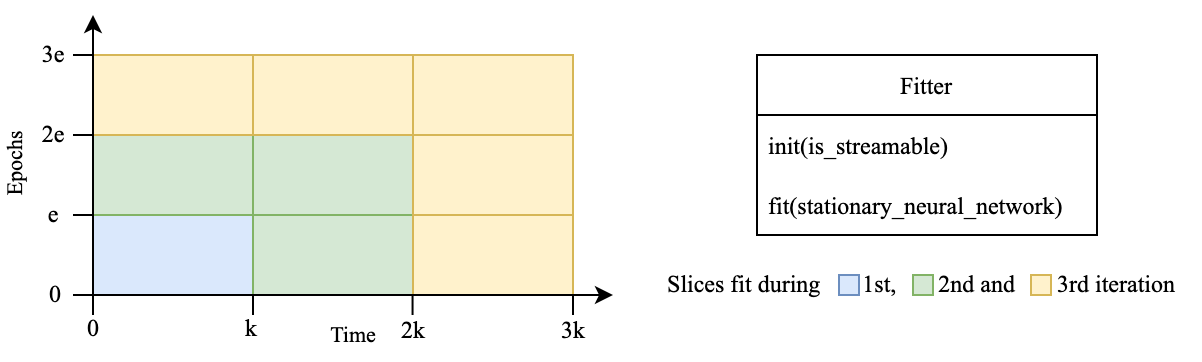

The diagram above was exported from draw.io. Its source (the exported page's mxGraphModel, read from the mxfile embedded in the PNG):
<mxGraphModel dx="926" dy="1754" grid="1" gridSize="10" guides="1" tooltips="1" connect="1" arrows="1" fold="1" page="1" pageScale="1" pageWidth="827" pageHeight="1169" math="1" shadow="0">
  <root>
    <mxCell id="0" />
    <mxCell id="1" parent="0" />
    <mxCell id="2" value="Fitter" style="swimlane;fontStyle=0;childLayout=stackLayout;horizontal=1;startSize=30;horizontalStack=0;resizeParent=1;resizeParentMax=0;resizeLast=0;collapsible=1;marginBottom=0;fontFamily=Times New Roman;fillColor=none;" vertex="1" parent="1">
      <mxGeometry x="410" y="-600" width="170" height="90" as="geometry" />
    </mxCell>
    <mxCell id="3" value="init(is_streamable)" style="text;strokeColor=none;fillColor=none;align=left;verticalAlign=middle;spacingLeft=4;spacingRight=4;overflow=hidden;points=[[0,0.5],[1,0.5]];portConstraint=eastwest;rotatable=0;fontFamily=Times New Roman;" vertex="1" parent="2">
      <mxGeometry y="30" width="170" height="30" as="geometry" />
    </mxCell>
    <mxCell id="4" value="fit(stationary_neural_network)" style="text;strokeColor=none;fillColor=none;align=left;verticalAlign=middle;spacingLeft=4;spacingRight=4;overflow=hidden;points=[[0,0.5],[1,0.5]];portConstraint=eastwest;rotatable=0;fontFamily=Times New Roman;" vertex="1" parent="2">
      <mxGeometry y="60" width="170" height="30" as="geometry" />
    </mxCell>
    <mxCell id="5" value="" style="rounded=0;whiteSpace=wrap;html=1;fontFamily=Times New Roman;fillColor=#dae8fc;strokeColor=#6c8ebf;" vertex="1" parent="1">
      <mxGeometry x="78" y="-520" width="80" height="40" as="geometry" />
    </mxCell>
    <mxCell id="6" value="" style="rounded=0;whiteSpace=wrap;html=1;fontFamily=Times New Roman;fillColor=#d5e8d4;strokeColor=#82b366;" vertex="1" parent="1">
      <mxGeometry x="158" y="-520" width="80" height="40" as="geometry" />
    </mxCell>
    <mxCell id="7" value="" style="rounded=0;whiteSpace=wrap;html=1;fontFamily=Times New Roman;fillColor=#fff2cc;strokeColor=#d6b656;" vertex="1" parent="1">
      <mxGeometry x="238" y="-520" width="80" height="40" as="geometry" />
    </mxCell>
    <mxCell id="8" value="" style="rounded=0;whiteSpace=wrap;html=1;fontFamily=Times New Roman;fillColor=#d5e8d4;strokeColor=#82b366;" vertex="1" parent="1">
      <mxGeometry x="158" y="-560" width="80" height="40" as="geometry" />
    </mxCell>
    <mxCell id="9" value="" style="rounded=0;whiteSpace=wrap;html=1;fontFamily=Times New Roman;fillColor=#fff2cc;strokeColor=#d6b656;" vertex="1" parent="1">
      <mxGeometry x="238" y="-560" width="80" height="40" as="geometry" />
    </mxCell>
    <mxCell id="10" value="" style="rounded=0;whiteSpace=wrap;html=1;fontFamily=Times New Roman;fillColor=#fff2cc;strokeColor=#d6b656;" vertex="1" parent="1">
      <mxGeometry x="158" y="-600" width="80" height="40" as="geometry" />
    </mxCell>
    <mxCell id="11" value="" style="rounded=0;whiteSpace=wrap;html=1;fontFamily=Times New Roman;fillColor=#fff2cc;strokeColor=#d6b656;" vertex="1" parent="1">
      <mxGeometry x="238" y="-600" width="80" height="40" as="geometry" />
    </mxCell>
    <mxCell id="12" value="" style="rounded=0;whiteSpace=wrap;html=1;fontFamily=Times New Roman;fillColor=#d5e8d4;strokeColor=#82b366;" vertex="1" parent="1">
      <mxGeometry x="78" y="-560" width="80" height="40" as="geometry" />
    </mxCell>
    <mxCell id="13" value="" style="rounded=0;whiteSpace=wrap;html=1;fontFamily=Times New Roman;fillColor=#fff2cc;strokeColor=#d6b656;" vertex="1" parent="1">
      <mxGeometry x="78" y="-600" width="80" height="40" as="geometry" />
    </mxCell>
    <mxCell id="14" value="Time" style="endArrow=classic;html=1;rounded=0;fontFamily=Times New Roman;" edge="1" parent="1">
      <mxGeometry y="-20" width="50" height="50" relative="1" as="geometry">
        <mxPoint x="78" y="-480" as="sourcePoint" />
        <mxPoint x="338" y="-480" as="targetPoint" />
        <mxPoint as="offset" />
      </mxGeometry>
    </mxCell>
    <mxCell id="15" value="" style="endArrow=classic;html=1;rounded=0;fontFamily=Times New Roman;" edge="1" parent="1">
      <mxGeometry width="50" height="50" relative="1" as="geometry">
        <mxPoint x="78" y="-480" as="sourcePoint" />
        <mxPoint x="78" y="-620" as="targetPoint" />
      </mxGeometry>
    </mxCell>
    <mxCell id="16" value="Epochs" style="edgeLabel;html=1;align=center;verticalAlign=middle;resizable=0;points=[];fontFamily=Times New Roman;horizontal=0;" vertex="1" connectable="0" parent="15">
      <mxGeometry x="-0.0278" y="2" relative="1" as="geometry">
        <mxPoint x="-38" y="3" as="offset" />
      </mxGeometry>
    </mxCell>
    <mxCell id="17" value="" style="endArrow=none;html=1;rounded=0;fontFamily=Times New Roman;" edge="1" parent="1">
      <mxGeometry width="50" height="50" relative="1" as="geometry">
        <mxPoint x="158" y="-470" as="sourcePoint" />
        <mxPoint x="158" y="-480" as="targetPoint" />
      </mxGeometry>
    </mxCell>
    <mxCell id="18" value="" style="endArrow=none;html=1;rounded=0;fontFamily=Times New Roman;" edge="1" parent="1">
      <mxGeometry width="50" height="50" relative="1" as="geometry">
        <mxPoint x="78" y="-470" as="sourcePoint" />
        <mxPoint x="78" y="-480" as="targetPoint" />
      </mxGeometry>
    </mxCell>
    <mxCell id="19" value="" style="endArrow=none;html=1;rounded=0;fontFamily=Times New Roman;" edge="1" parent="1">
      <mxGeometry width="50" height="50" relative="1" as="geometry">
        <mxPoint x="237.77999999999997" y="-470" as="sourcePoint" />
        <mxPoint x="237.77999999999997" y="-480" as="targetPoint" />
      </mxGeometry>
    </mxCell>
    <mxCell id="20" value="" style="endArrow=none;html=1;rounded=0;fontFamily=Times New Roman;" edge="1" parent="1">
      <mxGeometry width="50" height="50" relative="1" as="geometry">
        <mxPoint x="318" y="-470" as="sourcePoint" />
        <mxPoint x="318" y="-480" as="targetPoint" />
      </mxGeometry>
    </mxCell>
    <mxCell id="21" value="" style="endArrow=none;html=1;rounded=0;fontFamily=Times New Roman;" edge="1" parent="1">
      <mxGeometry width="50" height="50" relative="1" as="geometry">
        <mxPoint x="78" y="-480" as="sourcePoint" />
        <mxPoint x="68" y="-480" as="targetPoint" />
      </mxGeometry>
    </mxCell>
    <mxCell id="22" value="" style="endArrow=none;html=1;rounded=0;fontFamily=Times New Roman;" edge="1" parent="1">
      <mxGeometry width="50" height="50" relative="1" as="geometry">
        <mxPoint x="78" y="-520" as="sourcePoint" />
        <mxPoint x="68" y="-520" as="targetPoint" />
      </mxGeometry>
    </mxCell>
    <mxCell id="23" value="" style="endArrow=none;html=1;rounded=0;fontFamily=Times New Roman;" edge="1" parent="1">
      <mxGeometry width="50" height="50" relative="1" as="geometry">
        <mxPoint x="78" y="-560" as="sourcePoint" />
        <mxPoint x="68" y="-560" as="targetPoint" />
      </mxGeometry>
    </mxCell>
    <mxCell id="24" value="" style="endArrow=none;html=1;rounded=0;fontFamily=Times New Roman;" edge="1" parent="1">
      <mxGeometry width="50" height="50" relative="1" as="geometry">
        <mxPoint x="78" y="-600" as="sourcePoint" />
        <mxPoint x="68" y="-600" as="targetPoint" />
      </mxGeometry>
    </mxCell>
    <mxCell id="25" value="0" style="text;html=1;align=center;verticalAlign=middle;resizable=0;points=[];autosize=1;strokeColor=none;fillColor=none;fontFamily=Times New Roman;" vertex="1" parent="1">
      <mxGeometry x="63" y="-478" width="30" height="30" as="geometry" />
    </mxCell>
    <mxCell id="26" value="k" style="text;html=1;align=center;verticalAlign=middle;resizable=0;points=[];autosize=1;strokeColor=none;fillColor=none;fontFamily=Times New Roman;" vertex="1" parent="1">
      <mxGeometry x="142" y="-478" width="30" height="30" as="geometry" />
    </mxCell>
    <mxCell id="27" value="2k" style="text;html=1;align=center;verticalAlign=middle;resizable=0;points=[];autosize=1;strokeColor=none;fillColor=none;fontFamily=Times New Roman;" vertex="1" parent="1">
      <mxGeometry x="218" y="-477" width="40" height="30" as="geometry" />
    </mxCell>
    <mxCell id="28" value="3k" style="text;html=1;align=center;verticalAlign=middle;resizable=0;points=[];autosize=1;strokeColor=none;fillColor=none;fontFamily=Times New Roman;" vertex="1" parent="1">
      <mxGeometry x="298" y="-477" width="40" height="30" as="geometry" />
    </mxCell>
    <mxCell id="29" value="0" style="text;html=1;align=center;verticalAlign=middle;resizable=0;points=[];autosize=1;strokeColor=none;fillColor=none;fontFamily=Times New Roman;" vertex="1" parent="1">
      <mxGeometry x="44" y="-495" width="30" height="30" as="geometry" />
    </mxCell>
    <mxCell id="30" value="e" style="text;html=1;align=center;verticalAlign=middle;resizable=0;points=[];autosize=1;strokeColor=none;fillColor=none;fontFamily=Times New Roman;" vertex="1" parent="1">
      <mxGeometry x="43" y="-535" width="30" height="30" as="geometry" />
    </mxCell>
    <mxCell id="31" value="2e" style="text;html=1;align=center;verticalAlign=middle;resizable=0;points=[];autosize=1;strokeColor=none;fillColor=none;fontFamily=Times New Roman;" vertex="1" parent="1">
      <mxGeometry x="43" y="-575" width="30" height="30" as="geometry" />
    </mxCell>
    <mxCell id="32" value="3e" style="text;html=1;align=center;verticalAlign=middle;resizable=0;points=[];autosize=1;strokeColor=none;fillColor=none;fontFamily=Times New Roman;" vertex="1" parent="1">
      <mxGeometry x="43" y="-615" width="30" height="30" as="geometry" />
    </mxCell>
    <mxCell id="33" value="" style="group" vertex="1" connectable="0" parent="1">
      <mxGeometry x="352" y="-500" width="280" height="30" as="geometry" />
    </mxCell>
    <mxCell id="34" value="Slices fit during&amp;nbsp; &amp;nbsp; &amp;nbsp; &amp;nbsp;1st,&amp;nbsp; &amp;nbsp; &amp;nbsp; &amp;nbsp;2nd and&amp;nbsp; &amp;nbsp; &amp;nbsp; &amp;nbsp;3rd iteration" style="text;html=1;align=center;verticalAlign=middle;resizable=0;points=[];autosize=1;strokeColor=none;fillColor=none;fontFamily=Times New Roman;" vertex="1" parent="33">
      <mxGeometry width="280" height="30" as="geometry" />
    </mxCell>
    <mxCell id="35" value="" style="rounded=0;whiteSpace=wrap;html=1;fontFamily=Times New Roman;fillColor=#fff2cc;strokeColor=#d6b656;" vertex="1" parent="33">
      <mxGeometry x="195" y="10" width="10" height="10" as="geometry" />
    </mxCell>
    <mxCell id="36" value="" style="rounded=0;whiteSpace=wrap;html=1;fontFamily=Times New Roman;fillColor=#d5e8d4;strokeColor=#82b366;" vertex="1" parent="33">
      <mxGeometry x="136" y="10" width="10" height="10" as="geometry" />
    </mxCell>
    <mxCell id="37" value="" style="rounded=0;whiteSpace=wrap;html=1;fontFamily=Times New Roman;fillColor=#dae8fc;strokeColor=#6c8ebf;" vertex="1" parent="33">
      <mxGeometry x="99" y="10" width="10" height="10" as="geometry" />
    </mxCell>
  </root>
</mxGraphModel>